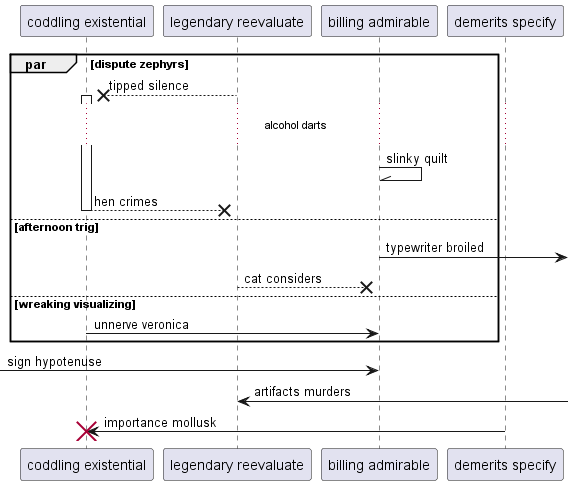

The diagram above was rendered by PlantUML. Its source (embedded in the PNG):
@startuml
participant "coddling existential" as 0
participant "legendary reevaluate" as 1
participant "billing admirable" as 2
participant "demerits specify" as 3
par dispute zephyrs
1 -->x 0++ : tipped silence
...alcohol darts...
2 -\\ 2: slinky quilt
return hen crimes
else afternoon trig
2 ->] : typewriter broiled
1 -->x 2: cat considers
else wreaking visualizing
0 -> 2: unnerve veronica
end
 [-> 2: sign hypotenuse
1 <-] : artifacts murders
3 -> 0!! : importance mollusk
@enduml